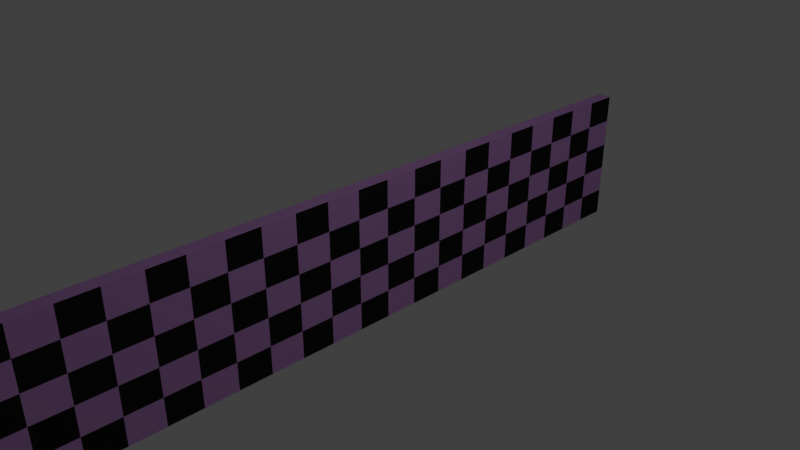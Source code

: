 # Source: FinishLine0.blend  (saved by Blender 2.79.0; exported with 4.5.12 LTS)
import bpy
from mathutils import Matrix  # noqa: F401  (used for matrix-valued properties, if any)

bpy.ops.wm.read_factory_settings(use_empty=True)
scene = bpy.context.scene
scene.name = 'Scene'

# ---- collections
col_collection_1 = bpy.data.collections.new('Collection 1'); scene.collection.children.link(col_collection_1)

# ---- materials (node trees are filled in below, after node groups)
mat_material = bpy.data.materials.new('Material')
mat_material.alpha_threshold = 0.0
mat_material.roughness = 0.5
mat_material.line_color = (0.0, 0.0, 0.0, 1.0)
mat_material_001 = bpy.data.materials.new('Material.001')
mat_material_001.alpha_threshold = 0.0
mat_material_001.diffuse_color = (0.016, 0.016, 0.016, 1.0)
mat_material_001.roughness = 0.5

# ---- material node trees
mat_material.use_nodes = True; mat_material.node_tree.nodes.clear()
_N = mat_material.node_tree.nodes; _L = mat_material.node_tree.links
n0 = _N.new('ShaderNodeOutputMaterial'); n0.name = 'Material Output'; n0.location = (300, 300)
n1 = _N.new('ShaderNodeBsdfDiffuse'); n1.name = 'Diffuse BSDF'; n1.location = (10, 300)
n1.inputs[0].default_value = (0.67, 0.3394, 0.8, 1.0)
_L.new(n1.outputs[0], n0.inputs[0])
n0.is_active_output = True
mat_material_001.use_nodes = True; mat_material_001.node_tree.nodes.clear()
_N = mat_material_001.node_tree.nodes; _L = mat_material_001.node_tree.links
n0 = _N.new('ShaderNodeOutputMaterial'); n0.name = 'Material Output'; n0.location = (300, 300)
n1 = _N.new('ShaderNodeBsdfDiffuse'); n1.name = 'Diffuse BSDF'; n1.location = (10, 300)
n1.inputs[0].default_value = (0.016, 0.016, 0.016, 1.0)
_L.new(n1.outputs[0], n0.inputs[0])
n0.is_active_output = True

# ---- world
world_world = bpy.data.worlds.new('World'); scene.world = world_world
world_world.color = (0.05088, 0.05088, 0.05088)
world_world.use_sun_shadow = False
world_world.sun_shadow_jitter_overblur = 0.0
world_world.cycles.sampling_method = 'MANUAL'

# ---- cameras
cam_camera = bpy.data.cameras.new('Camera')
cam_camera.clip_end = 100.0
cam_camera.lens = 35.0
cam_camera.sensor_width = 32.0
cam_camera.sensor_height = 18.0
cam_camera.ortho_scale = 7.314
cam_camera.dof.focus_distance = 0.0

# ---- lights
light_lamp = bpy.data.lights.new('Lamp', 'POINT')
light_lamp.transmission_factor = 0.0
light_lamp.cutoff_distance = 30.0
light_lamp.energy = 100.0
light_lamp.shadow_buffer_clip_start = 1.001
light_lamp.shadow_soft_size = 0.1
light_lamp.shadow_maximum_resolution = 0.006
light_lamp.use_absolute_resolution = True

# ---- meshes
me_cube = bpy.data.meshes.new('Cube')
me_cube.from_pydata([(-0.1, -5.0, -1.0), (-0.1, 5.0, -1.0), (-0.1, -5.0, 1.0), (-0.1, 5.0, 1.0), (-0.1, -4.524, -1.0), (-0.1, -4.048, -1.0), (-0.1, -3.571, -1.0), (-0.1, -3.095, -1.0), (-0.1, -2.619, -1.0), (-0.1, -2.143, -1.0), (-0.1, -1.667, -1.0), (-0.1, -1.19, -1.0), (-0.1, -0.7143, -1.0), (-0.1, -0.2381, -1.0), (-0.1, 0.2381, -1.0), (-0.1, 0.7143, -1.0), (-0.1, 1.19, -1.0), (-0.1, 1.667, -1.0), (-0.1, 2.143, -1.0), (-0.1, 2.619, -1.0), (-0.1, 3.095, -1.0), (-0.1, 3.571, -1.0), (-0.1, 4.048, -1.0), (-0.1, 4.524, -1.0), (-0.1, -4.524, 1.0), (-0.1, -4.048, 1.0), (-0.1, -3.571, 1.0), (-0.1, -3.095, 1.0), (-0.1, -2.619, 1.0), (-0.1, -2.143, 1.0), (-0.1, -1.667, 1.0), (-0.1, -1.19, 1.0), (-0.1, -0.7143, 1.0), (-0.1, -0.2381, 1.0), (-0.1, 0.2381, 1.0), (-0.1, 0.7143, 1.0), (-0.1, 1.19, 1.0), (-0.1, 1.667, 1.0), (-0.1, 2.143, 1.0), (-0.1, 2.619, 1.0), (-0.1, 3.095, 1.0), (-0.1, 3.571, 1.0), (-0.1, 4.048, 1.0), (-0.1, 4.524, 1.0), (-0.1, -5.0, -0.6), (-0.1, -5.0, -0.2), (-0.1, -5.0, 0.2), (-0.1, -5.0, 0.6), (-0.1, 5.0, -0.6), (-0.1, 5.0, -0.2), (-0.1, 5.0, 0.2), (-0.1, 5.0, 0.6), (-0.1, -4.524, 0.6), (-0.1, -4.524, 0.2), (-0.1, -4.524, -0.2), (-0.1, -4.524, -0.6), (-0.1, -4.048, 0.6), (-0.1, -4.048, 0.2), (-0.1, -4.048, -0.2), (-0.1, -4.048, -0.6), (-0.1, -3.571, 0.6), (-0.1, -3.571, 0.2), (-0.1, -3.571, -0.2), (-0.1, -3.571, -0.6), (-0.1, -3.095, 0.6), (-0.1, -3.095, 0.2), (-0.1, -3.095, -0.2), (-0.1, -3.095, -0.6), (-0.1, -2.619, 0.6), (-0.1, -2.619, 0.2), (-0.1, -2.619, -0.2), (-0.1, -2.619, -0.6), (-0.1, -2.143, 0.6), (-0.1, -2.143, 0.2), (-0.1, -2.143, -0.2), (-0.1, -2.143, -0.6), (-0.1, -1.667, 0.6), (-0.1, -1.667, 0.2), (-0.1, -1.667, -0.2), (-0.1, -1.667, -0.6), (-0.1, -1.19, 0.6), (-0.1, -1.19, 0.2), (-0.1, -1.19, -0.2), (-0.1, -1.19, -0.6), (-0.1, -0.7143, 0.6), (-0.1, -0.7143, 0.2), (-0.1, -0.7143, -0.2), (-0.1, -0.7143, -0.6), (-0.1, -0.2381, 0.6), (-0.1, -0.2381, 0.2), (-0.1, -0.2381, -0.2), (-0.1, -0.2381, -0.6), (-0.1, 0.2381, 0.6), (-0.1, 0.2381, 0.2), (-0.1, 0.2381, -0.2), (-0.1, 0.2381, -0.6), (-0.1, 0.7143, 0.6), (-0.1, 0.7143, 0.2), (-0.1, 0.7143, -0.2), (-0.1, 0.7143, -0.6), (-0.1, 1.19, 0.6), (-0.1, 1.19, 0.2), (-0.1, 1.19, -0.2), (-0.1, 1.19, -0.6), (-0.1, 1.667, 0.6), (-0.1, 1.667, 0.2), (-0.1, 1.667, -0.2), (-0.1, 1.667, -0.6), (-0.1, 2.143, 0.6), (-0.1, 2.143, 0.2), (-0.1, 2.143, -0.2), (-0.1, 2.143, -0.6), (-0.1, 2.619, 0.6), (-0.1, 2.619, 0.2), (-0.1, 2.619, -0.2), (-0.1, 2.619, -0.6), (-0.1, 3.095, 0.6), (-0.1, 3.095, 0.2), (-0.1, 3.095, -0.2), (-0.1, 3.095, -0.6), (-0.1, 3.571, 0.6), (-0.1, 3.571, 0.2), (-0.1, 3.571, -0.2), (-0.1, 3.571, -0.6), (-0.1, 4.048, 0.6), (-0.1, 4.048, 0.2), (-0.1, 4.048, -0.2), (-0.1, 4.048, -0.6), (-0.1, 4.524, 0.6), (-0.1, 4.524, 0.2), (-0.1, 4.524, -0.2), (-0.1, 4.524, -0.6), (0.1, -5.0, -1.0), (0.1, 5.0, -1.0), (0.1, -5.0, 1.0), (0.1, 5.0, 1.0), (0.1, -4.524, -1.0), (0.1, -4.048, -1.0), (0.1, -3.571, -1.0), (0.1, -3.095, -1.0), (0.1, -2.619, -1.0), (0.1, -2.143, -1.0), (0.1, -1.667, -1.0), (0.1, -1.19, -1.0), (0.1, -0.7143, -1.0), (0.1, -0.2381, -1.0), (0.1, 0.2381, -1.0), (0.1, 0.7143, -1.0), (0.1, 1.19, -1.0), (0.1, 1.667, -1.0), (0.1, 2.143, -1.0), (0.1, 2.619, -1.0), (0.1, 3.095, -1.0), (0.1, 3.571, -1.0), (0.1, 4.048, -1.0), (0.1, 4.524, -1.0), (0.1, -4.524, 1.0), (0.1, -4.048, 1.0), (0.1, -3.571, 1.0), (0.1, -3.095, 1.0), (0.1, -2.619, 1.0), (0.1, -2.143, 1.0), (0.1, -1.667, 1.0), (0.1, -1.19, 1.0), (0.1, -0.7143, 1.0), (0.1, -0.2381, 1.0), (0.1, 0.2381, 1.0), (0.1, 0.7143, 1.0), (0.1, 1.19, 1.0), (0.1, 1.667, 1.0), (0.1, 2.143, 1.0), (0.1, 2.619, 1.0), (0.1, 3.095, 1.0), (0.1, 3.571, 1.0), (0.1, 4.048, 1.0), (0.1, 4.524, 1.0), (0.1, -5.0, -0.6), (0.1, -5.0, -0.2), (0.1, -5.0, 0.2), (0.1, -5.0, 0.6), (0.1, 5.0, -0.6), (0.1, 5.0, -0.2), (0.1, 5.0, 0.2), (0.1, 5.0, 0.6), (0.1, -4.524, 0.6), (0.1, -4.524, 0.2), (0.1, -4.524, -0.2), (0.1, -4.524, -0.6), (0.1, -4.048, 0.6), (0.1, -4.048, 0.2), (0.1, -4.048, -0.2), (0.1, -4.048, -0.6), (0.1, -3.571, 0.6), (0.1, -3.571, 0.2), (0.1, -3.571, -0.2), (0.1, -3.571, -0.6), (0.1, -3.095, 0.6), (0.1, -3.095, 0.2), (0.1, -3.095, -0.2), (0.1, -3.095, -0.6), (0.1, -2.619, 0.6), (0.1, -2.619, 0.2), (0.1, -2.619, -0.2), (0.1, -2.619, -0.6), (0.1, -2.143, 0.6), (0.1, -2.143, 0.2), (0.1, -2.143, -0.2), (0.1, -2.143, -0.6), (0.1, -1.667, 0.6), (0.1, -1.667, 0.2), (0.1, -1.667, -0.2), (0.1, -1.667, -0.6), (0.1, -1.19, 0.6), (0.1, -1.19, 0.2), (0.1, -1.19, -0.2), (0.1, -1.19, -0.6), (0.1, -0.7143, 0.6), (0.1, -0.7143, 0.2), (0.1, -0.7143, -0.2), (0.1, -0.7143, -0.6), (0.1, -0.2381, 0.6), (0.1, -0.2381, 0.2), (0.1, -0.2381, -0.2), (0.1, -0.2381, -0.6), (0.1, 0.2381, 0.6), (0.1, 0.2381, 0.2), (0.1, 0.2381, -0.2), (0.1, 0.2381, -0.6), (0.1, 0.7143, 0.6), (0.1, 0.7143, 0.2), (0.1, 0.7143, -0.2), (0.1, 0.7143, -0.6), (0.1, 1.19, 0.6), (0.1, 1.19, 0.2), (0.1, 1.19, -0.2), (0.1, 1.19, -0.6), (0.1, 1.667, 0.6), (0.1, 1.667, 0.2), (0.1, 1.667, -0.2), (0.1, 1.667, -0.6), (0.1, 2.143, 0.6), (0.1, 2.143, 0.2), (0.1, 2.143, -0.2), (0.1, 2.143, -0.6), (0.1, 2.619, 0.6), (0.1, 2.619, 0.2), (0.1, 2.619, -0.2), (0.1, 2.619, -0.6), (0.1, 3.095, 0.6), (0.1, 3.095, 0.2), (0.1, 3.095, -0.2), (0.1, 3.095, -0.6), (0.1, 3.571, 0.6), (0.1, 3.571, 0.2), (0.1, 3.571, -0.2), (0.1, 3.571, -0.6), (0.1, 4.048, 0.6), (0.1, 4.048, 0.2), (0.1, 4.048, -0.2), (0.1, 4.048, -0.6), (0.1, 4.524, 0.6), (0.1, 4.524, 0.2), (0.1, 4.524, -0.2), (0.1, 4.524, -0.6), (0.0, 5.0, -1.0), (0.0, -5.0, -1.0), (0.0, 5.0, 1.0), (0.0, -5.0, 1.0), (0.0, 4.524, 1.0), (0.0, 4.048, 1.0), (0.0, 3.571, 1.0), (0.0, 3.095, 1.0), (0.0, 2.619, 1.0), (0.0, 2.143, 1.0), (0.0, 1.667, 1.0), (0.0, 1.19, 1.0), (0.0, 0.7143, 1.0), (0.0, 0.2381, 1.0), (0.0, -0.2381, 1.0), (0.0, -0.7143, 1.0), (0.0, -1.19, 1.0), (0.0, -1.667, 1.0), (0.0, -2.143, 1.0), (0.0, -2.619, 1.0), (0.0, -3.095, 1.0), (0.0, -3.571, 1.0), (0.0, -4.048, 1.0), (0.0, -4.524, 1.0), (0.0, 4.524, -1.0), (0.0, 4.048, -1.0), (0.0, 3.571, -1.0), (0.0, 3.095, -1.0), (0.0, 2.619, -1.0), (0.0, 2.143, -1.0), (0.0, 1.667, -1.0), (0.0, 1.19, -1.0), (0.0, 0.7143, -1.0), (0.0, 0.2381, -1.0), (0.0, -0.2381, -1.0), (0.0, -0.7143, -1.0), (0.0, -1.19, -1.0), (0.0, -1.667, -1.0), (0.0, -2.143, -1.0), (0.0, -2.619, -1.0), (0.0, -3.095, -1.0), (0.0, -3.571, -1.0), (0.0, -4.048, -1.0), (0.0, -4.524, -1.0), (0.0, 5.0, 0.6), (0.0, 5.0, 0.2), (0.0, 5.0, -0.2), (0.0, 5.0, -0.6), (0.0, -5.0, -0.6), (0.0, -5.0, -0.2), (0.0, -5.0, 0.2), (0.0, -5.0, 0.6)], [], [(307, 265, 0, 4), (287, 24, 2, 267), (315, 267, 2, 47), (128, 43, 3, 51), (311, 264, 1, 48), (47, 2, 24, 52), (52, 24, 25, 56), (56, 25, 26, 60), (60, 26, 27, 64), (64, 27, 28, 68), (68, 28, 29, 72), (72, 29, 30, 76), (76, 30, 31, 80), (80, 31, 32, 84), (84, 32, 33, 88), (88, 33, 34, 92), (92, 34, 35, 96), (96, 35, 36, 100), (100, 36, 37, 104), (104, 37, 38, 108), (108, 38, 39, 112), (112, 39, 40, 116), (116, 40, 41, 120), (120, 41, 42, 124), (124, 42, 43, 128), (266, 3, 43, 268), (268, 43, 42, 269), (269, 42, 41, 270), (270, 41, 40, 271), (271, 40, 39, 272), (272, 39, 38, 273), (273, 38, 37, 274), (274, 37, 36, 275), (275, 36, 35, 276), (276, 35, 34, 277), (277, 34, 33, 278), (278, 33, 32, 279), (279, 32, 31, 280), (280, 31, 30, 281), (281, 30, 29, 282), (282, 29, 28, 283), (283, 28, 27, 284), (284, 27, 26, 285), (285, 26, 25, 286), (286, 25, 24, 287), (264, 288, 23, 1), (288, 289, 22, 23), (289, 290, 21, 22), (290, 291, 20, 21), (291, 292, 19, 20), (292, 293, 18, 19), (293, 294, 17, 18), (294, 295, 16, 17), (295, 296, 15, 16), (296, 297, 14, 15), (297, 298, 13, 14), (298, 299, 12, 13), (299, 300, 11, 12), (300, 301, 10, 11), (301, 302, 9, 10), (302, 303, 8, 9), (303, 304, 7, 8), (304, 305, 6, 7), (305, 306, 5, 6), (306, 307, 4, 5), (22, 127, 131, 23), (127, 126, 130, 131), (126, 125, 129, 130), (125, 124, 128, 129), (21, 123, 127, 22), (123, 122, 126, 127), (122, 121, 125, 126), (121, 120, 124, 125), (20, 119, 123, 21), (119, 118, 122, 123), (118, 117, 121, 122), (117, 116, 120, 121), (19, 115, 119, 20), (115, 114, 118, 119), (114, 113, 117, 118), (113, 112, 116, 117), (18, 111, 115, 19), (111, 110, 114, 115), (110, 109, 113, 114), (109, 108, 112, 113), (17, 107, 111, 18), (107, 106, 110, 111), (106, 105, 109, 110), (105, 104, 108, 109), (16, 103, 107, 17), (103, 102, 106, 107), (102, 101, 105, 106), (101, 100, 104, 105), (15, 99, 103, 16), (99, 98, 102, 103), (98, 97, 101, 102), (97, 96, 100, 101), (14, 95, 99, 15), (95, 94, 98, 99), (94, 93, 97, 98), (93, 92, 96, 97), (13, 91, 95, 14), (91, 90, 94, 95), (90, 89, 93, 94), (89, 88, 92, 93), (12, 87, 91, 13), (87, 86, 90, 91), (86, 85, 89, 90), (85, 84, 88, 89), (11, 83, 87, 12), (83, 82, 86, 87), (82, 81, 85, 86), (81, 80, 84, 85), (10, 79, 83, 11), (79, 78, 82, 83), (78, 77, 81, 82), (77, 76, 80, 81), (9, 75, 79, 10), (75, 74, 78, 79), (74, 73, 77, 78), (73, 72, 76, 77), (8, 71, 75, 9), (71, 70, 74, 75), (70, 69, 73, 74), (69, 68, 72, 73), (7, 67, 71, 8), (67, 66, 70, 71), (66, 65, 69, 70), (65, 64, 68, 69), (6, 63, 67, 7), (63, 62, 66, 67), (62, 61, 65, 66), (61, 60, 64, 65), (5, 59, 63, 6), (59, 58, 62, 63), (58, 57, 61, 62), (57, 56, 60, 61), (4, 55, 59, 5), (55, 54, 58, 59), (54, 53, 57, 58), (53, 52, 56, 57), (0, 44, 55, 4), (44, 45, 54, 55), (45, 46, 53, 54), (46, 47, 52, 53), (266, 308, 51, 3), (308, 309, 50, 51), (309, 310, 49, 50), (310, 311, 48, 49), (23, 131, 48, 1), (131, 130, 49, 48), (130, 129, 50, 49), (129, 128, 51, 50), (265, 312, 44, 0), (312, 313, 45, 44), (313, 314, 46, 45), (314, 315, 47, 46), (307, 136, 132, 265), (287, 267, 134, 156), (315, 179, 134, 267), (260, 183, 135, 175), (311, 180, 133, 264), (179, 184, 156, 134), (184, 188, 157, 156), (188, 192, 158, 157), (192, 196, 159, 158), (196, 200, 160, 159), (200, 204, 161, 160), (204, 208, 162, 161), (208, 212, 163, 162), (212, 216, 164, 163), (216, 220, 165, 164), (220, 224, 166, 165), (224, 228, 167, 166), (228, 232, 168, 167), (232, 236, 169, 168), (236, 240, 170, 169), (240, 244, 171, 170), (244, 248, 172, 171), (248, 252, 173, 172), (252, 256, 174, 173), (256, 260, 175, 174), (266, 268, 175, 135), (268, 269, 174, 175), (269, 270, 173, 174), (270, 271, 172, 173), (271, 272, 171, 172), (272, 273, 170, 171), (273, 274, 169, 170), (274, 275, 168, 169), (275, 276, 167, 168), (276, 277, 166, 167), (277, 278, 165, 166), (278, 279, 164, 165), (279, 280, 163, 164), (280, 281, 162, 163), (281, 282, 161, 162), (282, 283, 160, 161), (283, 284, 159, 160), (284, 285, 158, 159), (285, 286, 157, 158), (286, 287, 156, 157), (264, 133, 155, 288), (288, 155, 154, 289), (289, 154, 153, 290), (290, 153, 152, 291), (291, 152, 151, 292), (292, 151, 150, 293), (293, 150, 149, 294), (294, 149, 148, 295), (295, 148, 147, 296), (296, 147, 146, 297), (297, 146, 145, 298), (298, 145, 144, 299), (299, 144, 143, 300), (300, 143, 142, 301), (301, 142, 141, 302), (302, 141, 140, 303), (303, 140, 139, 304), (304, 139, 138, 305), (305, 138, 137, 306), (306, 137, 136, 307), (154, 155, 263, 259), (259, 263, 262, 258), (258, 262, 261, 257), (257, 261, 260, 256), (153, 154, 259, 255), (255, 259, 258, 254), (254, 258, 257, 253), (253, 257, 256, 252), (152, 153, 255, 251), (251, 255, 254, 250), (250, 254, 253, 249), (249, 253, 252, 248), (151, 152, 251, 247), (247, 251, 250, 246), (246, 250, 249, 245), (245, 249, 248, 244), (150, 151, 247, 243), (243, 247, 246, 242), (242, 246, 245, 241), (241, 245, 244, 240), (149, 150, 243, 239), (239, 243, 242, 238), (238, 242, 241, 237), (237, 241, 240, 236), (148, 149, 239, 235), (235, 239, 238, 234), (234, 238, 237, 233), (233, 237, 236, 232), (147, 148, 235, 231), (231, 235, 234, 230), (230, 234, 233, 229), (229, 233, 232, 228), (146, 147, 231, 227), (227, 231, 230, 226), (226, 230, 229, 225), (225, 229, 228, 224), (145, 146, 227, 223), (223, 227, 226, 222), (222, 226, 225, 221), (221, 225, 224, 220), (144, 145, 223, 219), (219, 223, 222, 218), (218, 222, 221, 217), (217, 221, 220, 216), (143, 144, 219, 215), (215, 219, 218, 214), (214, 218, 217, 213), (213, 217, 216, 212), (142, 143, 215, 211), (211, 215, 214, 210), (210, 214, 213, 209), (209, 213, 212, 208), (141, 142, 211, 207), (207, 211, 210, 206), (206, 210, 209, 205), (205, 209, 208, 204), (140, 141, 207, 203), (203, 207, 206, 202), (202, 206, 205, 201), (201, 205, 204, 200), (139, 140, 203, 199), (199, 203, 202, 198), (198, 202, 201, 197), (197, 201, 200, 196), (138, 139, 199, 195), (195, 199, 198, 194), (194, 198, 197, 193), (193, 197, 196, 192), (137, 138, 195, 191), (191, 195, 194, 190), (190, 194, 193, 189), (189, 193, 192, 188), (136, 137, 191, 187), (187, 191, 190, 186), (186, 190, 189, 185), (185, 189, 188, 184), (132, 136, 187, 176), (176, 187, 186, 177), (177, 186, 185, 178), (178, 185, 184, 179), (266, 135, 183, 308), (308, 183, 182, 309), (309, 182, 181, 310), (310, 181, 180, 311), (155, 133, 180, 263), (263, 180, 181, 262), (262, 181, 182, 261), (261, 182, 183, 260), (265, 132, 176, 312), (312, 176, 177, 313), (313, 177, 178, 314), (314, 178, 179, 315)])
me_cube.polygons.foreach_set('material_index', [0, 0, 0, 1, 0, 1, 0, 1, 0, 1, 0, 1, 0, 1, 0, 1, 0, 1, 0, 1, 0, 1, 0, 1, 0, 0, 0, 0, 0, 0, 0, 0, 0, 0, 0, 0, 0, 0, 0, 0, 0, 0, 0, 0, 0, 0, 0, 0, 0, 0, 0, 0, 0, 0, 0, 0, 0, 0, 0, 0, 0, 0, 0, 0, 0, 0, 1, 0, 1, 1, 0, 1, 0, 0, 1, 0, 1, 1, 0, 1, 0, 0, 1, 0, 1, 1, 0, 1, 0, 0, 1, 0, 1, 1, 0, 1, 0, 0, 1, 0, 1, 1, 0, 1, 0, 0, 1, 0, 1, 1, 0, 1, 0, 0, 1, 0, 1, 1, 0, 1, 0, 0, 1, 0, 1, 1, 0, 1, 0, 0, 1, 0, 1, 1, 0, 1, 0, 0, 1, 0, 1, 1, 0, 1, 0, 0, 0, 0, 0, 1, 0, 1, 0, 0, 0, 0, 0, 0, 0, 0, 1, 0, 1, 0, 1, 0, 1, 0, 1, 0, 1, 0, 1, 0, 1, 0, 1, 0, 1, 0, 1, 0, 0, 0, 0, 0, 0, 0, 0, 0, 0, 0, 0, 0, 0, 0, 0, 0, 0, 0, 0, 0, 0, 0, 0, 0, 0, 0, 0, 0, 0, 0, 0, 0, 0, 0, 0, 0, 0, 0, 0, 0, 0, 1, 0, 1, 1, 0, 1, 0, 0, 1, 0, 1, 1, 0, 1, 0, 0, 1, 0, 1, 1, 0, 1, 0, 0, 1, 0, 1, 1, 0, 1, 0, 0, 1, 0, 1, 1, 0, 1, 0, 0, 1, 0, 1, 1, 0, 1, 0, 0, 1, 0, 1, 1, 0, 1, 0, 0, 1, 0, 1, 1, 0, 1, 0, 0, 1, 0, 1, 1, 0, 1, 0, 0, 1, 0, 1, 1, 0, 1, 0, 0, 0, 0, 0, 1, 0, 1, 0, 0, 0, 0, 0])
me_cube.materials.append(mat_material)
me_cube.materials.append(mat_material_001)
me_cube.use_remesh_preserve_volume = False
me_cube.use_remesh_preserve_attributes = False
me_cube.use_mirror_vertex_groups = False
me_cube.update()

# ---- objects
ob_cube = bpy.data.objects.new('Cube', me_cube)
ob_lamp = bpy.data.objects.new('Lamp', light_lamp)
ob_camera = bpy.data.objects.new('Camera', cam_camera)

# ---- transforms, parenting, visibility, modifiers, constraints
ob_cube.location = (0.0, 0.0, 0.0)
ob_cube.lock_rotations_4d = False
ob_cube.empty_display_type = 'ARROWS'
ob_cube.lineart.crease_threshold = 0.0
ob_lamp.location = (4.076, 1.005, 5.904)
ob_lamp.rotation_euler = (0.6503, 0.05522, 1.866)
ob_lamp.lock_rotations_4d = False
ob_lamp.empty_display_type = 'ARROWS'
ob_lamp.color = (0.0, 0.0, 0.0, 0.0)
ob_lamp.lineart.crease_threshold = 0.0
ob_camera.location = (7.481, -6.508, 5.344)
ob_camera.rotation_euler = (1.109, 0.0, 0.8149)
ob_camera.lock_rotations_4d = False
ob_camera.empty_display_type = 'ARROWS'
ob_camera.color = (0.0, 0.0, 0.0, 0.0)
ob_camera.display_type = 'WIRE'
ob_camera.lineart.crease_threshold = 0.0

# ---- collection membership
col_collection_1.objects.link(ob_cube)
col_collection_1.objects.link(ob_lamp)
col_collection_1.objects.link(ob_camera)

# ---- scene / render settings (as saved in the file)
scene.camera = ob_camera
scene.frame_start = 1; scene.frame_end = 250; scene.frame_set(1)
scene.render.engine = 'CYCLES'
scene.render.resolution_percentage = 50
scene.render.dither_intensity = 0.0
scene.cycles.use_denoising = False
scene.cycles.samples = 128
scene.cycles.sampling_pattern = 'TABULATED_SOBOL'
scene.cycles.use_adaptive_sampling = False
scene.cycles.use_light_tree = False
scene.cycles.blur_glossy = 0.0
scene.cycles.sample_clamp_indirect = 0.0
scene.view_settings.view_transform = 'Standard'
bpy.context.view_layer.update()
